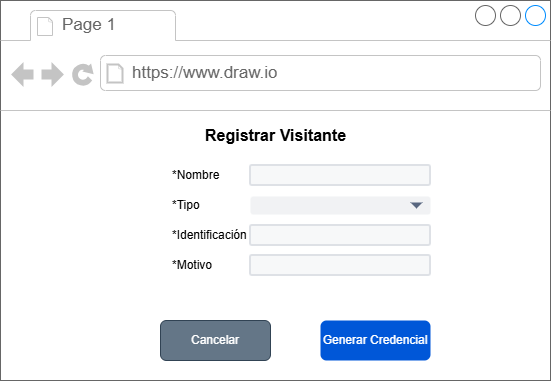

The diagram above was exported from draw.io. Its source (the exported page's mxGraphModel, read from the mxfile embedded in the PNG):
<mxGraphModel dx="1042" dy="527" grid="1" gridSize="10" guides="1" tooltips="1" connect="1" arrows="1" fold="1" page="1" pageScale="1" pageWidth="827" pageHeight="1169" math="0" shadow="0">
  <root>
    <mxCell id="0" />
    <mxCell id="1" parent="0" />
    <mxCell id="DeXjAsYK9ocXwEk650Nk-1" value="" style="strokeWidth=1;shadow=0;dashed=0;align=left;html=1;shape=mxgraph.mockup.containers.browserWindow;rSize=0;strokeColor=#666666;strokeColor2=#008cff;strokeColor3=#c4c4c4;mainText=,;recursiveResize=0;" vertex="1" parent="1">
      <mxGeometry x="120" y="80" width="550" height="380" as="geometry" />
    </mxCell>
    <mxCell id="DeXjAsYK9ocXwEk650Nk-2" value="Page 1" style="strokeWidth=1;shadow=0;dashed=0;align=center;html=1;shape=mxgraph.mockup.containers.anchor;fontSize=17;fontColor=#666666;align=left;whiteSpace=wrap;" vertex="1" parent="DeXjAsYK9ocXwEk650Nk-1">
      <mxGeometry x="60" y="12" width="110" height="26" as="geometry" />
    </mxCell>
    <mxCell id="DeXjAsYK9ocXwEk650Nk-3" value="https://www.draw.io" style="strokeWidth=1;shadow=0;dashed=0;align=center;html=1;shape=mxgraph.mockup.containers.anchor;rSize=0;fontSize=17;fontColor=#666666;align=left;" vertex="1" parent="DeXjAsYK9ocXwEk650Nk-1">
      <mxGeometry x="130" y="60" width="250" height="26" as="geometry" />
    </mxCell>
    <mxCell id="DeXjAsYK9ocXwEk650Nk-4" value="&lt;b&gt;&lt;font style=&quot;font-size: 16px;&quot;&gt;Registrar Visitante&lt;/font&gt;&lt;/b&gt;" style="text;html=1;whiteSpace=wrap;strokeColor=none;fillColor=none;align=center;verticalAlign=middle;rounded=0;" vertex="1" parent="DeXjAsYK9ocXwEk650Nk-1">
      <mxGeometry x="177.5" y="120" width="195" height="30" as="geometry" />
    </mxCell>
    <mxCell id="DeXjAsYK9ocXwEk650Nk-5" value="*Nombre" style="text;html=1;whiteSpace=wrap;strokeColor=none;fillColor=none;align=left;verticalAlign=middle;rounded=0;" vertex="1" parent="DeXjAsYK9ocXwEk650Nk-1">
      <mxGeometry x="170" y="160" width="60" height="30" as="geometry" />
    </mxCell>
    <mxCell id="DeXjAsYK9ocXwEk650Nk-6" value="*Tipo" style="text;html=1;whiteSpace=wrap;strokeColor=none;fillColor=none;align=left;verticalAlign=middle;rounded=0;" vertex="1" parent="DeXjAsYK9ocXwEk650Nk-1">
      <mxGeometry x="170" y="190" width="60" height="30" as="geometry" />
    </mxCell>
    <mxCell id="DeXjAsYK9ocXwEk650Nk-7" value="*Identificación" style="text;html=1;whiteSpace=wrap;strokeColor=none;fillColor=none;align=left;verticalAlign=middle;rounded=0;" vertex="1" parent="DeXjAsYK9ocXwEk650Nk-1">
      <mxGeometry x="170" y="220" width="60" height="30" as="geometry" />
    </mxCell>
    <mxCell id="DeXjAsYK9ocXwEk650Nk-8" value="*Motivo" style="text;html=1;whiteSpace=wrap;strokeColor=none;fillColor=none;align=left;verticalAlign=middle;rounded=0;" vertex="1" parent="DeXjAsYK9ocXwEk650Nk-1">
      <mxGeometry x="170" y="250" width="60" height="30" as="geometry" />
    </mxCell>
    <mxCell id="DeXjAsYK9ocXwEk650Nk-9" value="Generar Credencial" style="rounded=1;fillColor=#0057D8;strokeColor=none;html=1;whiteSpace=wrap;fontColor=#ffffff;align=center;verticalAlign=middle;fontStyle=0;fontSize=12;sketch=0;" vertex="1" parent="DeXjAsYK9ocXwEk650Nk-1">
      <mxGeometry x="320" y="320" width="110" height="40" as="geometry" />
    </mxCell>
    <mxCell id="DeXjAsYK9ocXwEk650Nk-10" value="Cancelar" style="rounded=1;fillColor=#647687;strokeColor=#314354;html=1;whiteSpace=wrap;align=center;verticalAlign=middle;fontStyle=0;fontSize=12;sketch=0;fontColor=#ffffff;" vertex="1" parent="DeXjAsYK9ocXwEk650Nk-1">
      <mxGeometry x="160" y="320" width="110" height="40" as="geometry" />
    </mxCell>
    <mxCell id="DeXjAsYK9ocXwEk650Nk-11" value="" style="rounded=1;arcSize=9;fillColor=#F7F8F9;align=left;spacingLeft=5;strokeColor=#DEE1E6;html=1;strokeWidth=2;fontColor=#596780;fontSize=12" vertex="1" parent="DeXjAsYK9ocXwEk650Nk-1">
      <mxGeometry x="250" y="165" width="180" height="20" as="geometry" />
    </mxCell>
    <mxCell id="DeXjAsYK9ocXwEk650Nk-12" value="" style="rounded=1;arcSize=9;fillColor=#F7F8F9;align=left;spacingLeft=5;strokeColor=#DEE1E6;html=1;strokeWidth=2;fontColor=#596780;fontSize=12" vertex="1" parent="DeXjAsYK9ocXwEk650Nk-1">
      <mxGeometry x="250" y="225" width="180" height="20" as="geometry" />
    </mxCell>
    <mxCell id="DeXjAsYK9ocXwEk650Nk-13" value="" style="rounded=1;arcSize=9;fillColor=#F7F8F9;align=left;spacingLeft=5;strokeColor=#DEE1E6;html=1;strokeWidth=2;fontColor=#596780;fontSize=12" vertex="1" parent="DeXjAsYK9ocXwEk650Nk-1">
      <mxGeometry x="250" y="255" width="180" height="20" as="geometry" />
    </mxCell>
    <mxCell id="DeXjAsYK9ocXwEk650Nk-14" value="" style="rounded=1;fillColor=#F1F2F4;strokeColor=none;html=1;whiteSpace=wrap;fontColor=#596780;align=left;fontSize=12;spacingLeft=10;sketch=0;" vertex="1" parent="DeXjAsYK9ocXwEk650Nk-1">
      <mxGeometry x="250" y="196" width="180" height="18" as="geometry" />
    </mxCell>
    <mxCell id="DeXjAsYK9ocXwEk650Nk-15" value="" style="shape=triangle;direction=south;fillColor=#596780;strokeColor=none;html=1;sketch=0;" vertex="1" parent="DeXjAsYK9ocXwEk650Nk-14">
      <mxGeometry x="1" y="0.5" width="12" height="6" relative="1" as="geometry">
        <mxPoint x="-20" y="-3" as="offset" />
      </mxGeometry>
    </mxCell>
  </root>
</mxGraphModel>